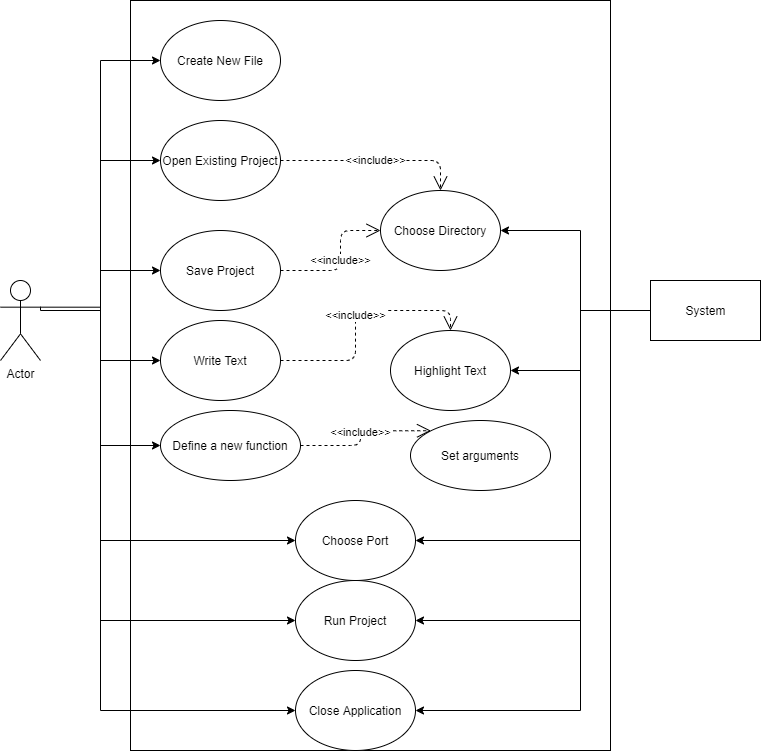

The diagram above was exported from draw.io. Its source (the exported page's mxGraphModel, read from the mxfile embedded in the PNG):
<mxGraphModel dx="1024" dy="592" grid="1" gridSize="10" guides="1" tooltips="1" connect="1" arrows="1" fold="1" page="1" pageScale="1" pageWidth="850" pageHeight="1100" math="0" shadow="0">
  <root>
    <mxCell id="ovBWiTxzS7wfBoGwZVSP-0" />
    <mxCell id="ovBWiTxzS7wfBoGwZVSP-1" parent="ovBWiTxzS7wfBoGwZVSP-0" />
    <mxCell id="Sno4-DCpuTAXQIg5pWVV-0" value="" style="rounded=0;whiteSpace=wrap;html=1;" parent="ovBWiTxzS7wfBoGwZVSP-1" vertex="1">
      <mxGeometry x="200" width="480" height="750" as="geometry" />
    </mxCell>
    <mxCell id="Sno4-DCpuTAXQIg5pWVV-15" style="edgeStyle=orthogonalEdgeStyle;rounded=0;orthogonalLoop=1;jettySize=auto;html=1;exitX=1;exitY=0.3333333333333333;exitDx=0;exitDy=0;exitPerimeter=0;entryX=0;entryY=0.5;entryDx=0;entryDy=0;" parent="ovBWiTxzS7wfBoGwZVSP-1" source="Sno4-DCpuTAXQIg5pWVV-1" target="Sno4-DCpuTAXQIg5pWVV-10" edge="1">
      <mxGeometry relative="1" as="geometry" />
    </mxCell>
    <mxCell id="Sno4-DCpuTAXQIg5pWVV-16" style="edgeStyle=orthogonalEdgeStyle;rounded=0;orthogonalLoop=1;jettySize=auto;html=1;entryX=0;entryY=0.5;entryDx=0;entryDy=0;" parent="ovBWiTxzS7wfBoGwZVSP-1" target="Sno4-DCpuTAXQIg5pWVV-3" edge="1">
      <mxGeometry relative="1" as="geometry">
        <mxPoint x="170" y="288" as="sourcePoint" />
        <Array as="points">
          <mxPoint x="170" y="270" />
        </Array>
      </mxGeometry>
    </mxCell>
    <mxCell id="Sno4-DCpuTAXQIg5pWVV-17" style="edgeStyle=orthogonalEdgeStyle;rounded=0;orthogonalLoop=1;jettySize=auto;html=1;entryX=0;entryY=0.5;entryDx=0;entryDy=0;" parent="ovBWiTxzS7wfBoGwZVSP-1" target="Sno4-DCpuTAXQIg5pWVV-2" edge="1">
      <mxGeometry relative="1" as="geometry">
        <mxPoint x="170" y="288" as="sourcePoint" />
        <Array as="points">
          <mxPoint x="170" y="160" />
        </Array>
      </mxGeometry>
    </mxCell>
    <mxCell id="Sno4-DCpuTAXQIg5pWVV-18" style="edgeStyle=orthogonalEdgeStyle;rounded=0;orthogonalLoop=1;jettySize=auto;html=1;entryX=0;entryY=0.5;entryDx=0;entryDy=0;" parent="ovBWiTxzS7wfBoGwZVSP-1" target="Sno4-DCpuTAXQIg5pWVV-8" edge="1">
      <mxGeometry relative="1" as="geometry">
        <mxPoint x="170" y="290" as="sourcePoint" />
        <Array as="points">
          <mxPoint x="170" y="360" />
        </Array>
      </mxGeometry>
    </mxCell>
    <mxCell id="Sno4-DCpuTAXQIg5pWVV-19" style="edgeStyle=orthogonalEdgeStyle;rounded=0;orthogonalLoop=1;jettySize=auto;html=1;entryX=0;entryY=0.5;entryDx=0;entryDy=0;" parent="ovBWiTxzS7wfBoGwZVSP-1" target="Sno4-DCpuTAXQIg5pWVV-11" edge="1">
      <mxGeometry relative="1" as="geometry">
        <mxPoint x="170" y="320" as="sourcePoint" />
        <Array as="points">
          <mxPoint x="170" y="320" />
          <mxPoint x="170" y="480" />
        </Array>
      </mxGeometry>
    </mxCell>
    <mxCell id="Sno4-DCpuTAXQIg5pWVV-20" style="edgeStyle=orthogonalEdgeStyle;rounded=0;orthogonalLoop=1;jettySize=auto;html=1;entryX=0;entryY=0.5;entryDx=0;entryDy=0;" parent="ovBWiTxzS7wfBoGwZVSP-1" target="Sno4-DCpuTAXQIg5pWVV-12" edge="1">
      <mxGeometry relative="1" as="geometry">
        <mxPoint x="170" y="320" as="sourcePoint" />
        <Array as="points">
          <mxPoint x="170" y="320" />
          <mxPoint x="170" y="580" />
        </Array>
      </mxGeometry>
    </mxCell>
    <mxCell id="Sno4-DCpuTAXQIg5pWVV-21" style="edgeStyle=orthogonalEdgeStyle;rounded=0;orthogonalLoop=1;jettySize=auto;html=1;entryX=0;entryY=0.5;entryDx=0;entryDy=0;" parent="ovBWiTxzS7wfBoGwZVSP-1" target="Sno4-DCpuTAXQIg5pWVV-14" edge="1">
      <mxGeometry relative="1" as="geometry">
        <mxPoint x="170" y="320" as="sourcePoint" />
        <Array as="points">
          <mxPoint x="170" y="320" />
          <mxPoint x="170" y="680" />
        </Array>
      </mxGeometry>
    </mxCell>
    <mxCell id="uazj9tbasi9LsBT_UvyV-2" style="edgeStyle=orthogonalEdgeStyle;rounded=0;orthogonalLoop=1;jettySize=auto;html=1;entryX=0;entryY=0.5;entryDx=0;entryDy=0;exitX=1;exitY=0.3333333333333333;exitDx=0;exitDy=0;exitPerimeter=0;" edge="1" parent="ovBWiTxzS7wfBoGwZVSP-1" source="Sno4-DCpuTAXQIg5pWVV-1" target="uazj9tbasi9LsBT_UvyV-0">
      <mxGeometry relative="1" as="geometry">
        <Array as="points">
          <mxPoint x="110" y="310" />
          <mxPoint x="170" y="310" />
          <mxPoint x="170" y="445" />
        </Array>
      </mxGeometry>
    </mxCell>
    <mxCell id="Sno4-DCpuTAXQIg5pWVV-1" value="Actor" style="shape=umlActor;verticalLabelPosition=bottom;verticalAlign=top;html=1;outlineConnect=0;" parent="ovBWiTxzS7wfBoGwZVSP-1" vertex="1">
      <mxGeometry x="70" y="280" width="40" height="80" as="geometry" />
    </mxCell>
    <mxCell id="Sno4-DCpuTAXQIg5pWVV-2" value="Open Existing Project" style="ellipse;whiteSpace=wrap;html=1;" parent="ovBWiTxzS7wfBoGwZVSP-1" vertex="1">
      <mxGeometry x="230" y="120" width="120" height="80" as="geometry" />
    </mxCell>
    <mxCell id="Sno4-DCpuTAXQIg5pWVV-3" value="Save Project" style="ellipse;whiteSpace=wrap;html=1;" parent="ovBWiTxzS7wfBoGwZVSP-1" vertex="1">
      <mxGeometry x="230" y="230" width="120" height="80" as="geometry" />
    </mxCell>
    <mxCell id="Sno4-DCpuTAXQIg5pWVV-4" value="Choose Directory" style="ellipse;whiteSpace=wrap;html=1;" parent="ovBWiTxzS7wfBoGwZVSP-1" vertex="1">
      <mxGeometry x="450" y="190" width="120" height="80" as="geometry" />
    </mxCell>
    <mxCell id="Sno4-DCpuTAXQIg5pWVV-5" value="&amp;lt;&amp;lt;include&amp;gt;&amp;gt;" style="endArrow=open;endSize=12;dashed=1;html=1;entryX=0.5;entryY=0;entryDx=0;entryDy=0;edgeStyle=orthogonalEdgeStyle;exitX=1;exitY=0.5;exitDx=0;exitDy=0;" parent="ovBWiTxzS7wfBoGwZVSP-1" source="Sno4-DCpuTAXQIg5pWVV-2" target="Sno4-DCpuTAXQIg5pWVV-4" edge="1">
      <mxGeometry width="160" relative="1" as="geometry">
        <mxPoint x="350" y="99.5" as="sourcePoint" />
        <mxPoint x="510" y="99.5" as="targetPoint" />
      </mxGeometry>
    </mxCell>
    <mxCell id="Sno4-DCpuTAXQIg5pWVV-6" value="&amp;lt;&amp;lt;include&amp;gt;&amp;gt;" style="endArrow=open;endSize=12;dashed=1;html=1;edgeStyle=orthogonalEdgeStyle;entryX=0;entryY=0.5;entryDx=0;entryDy=0;exitX=1;exitY=0.5;exitDx=0;exitDy=0;" parent="ovBWiTxzS7wfBoGwZVSP-1" source="Sno4-DCpuTAXQIg5pWVV-3" target="Sno4-DCpuTAXQIg5pWVV-4" edge="1">
      <mxGeometry width="160" relative="1" as="geometry">
        <mxPoint x="350" y="190" as="sourcePoint" />
        <mxPoint x="450" y="190" as="targetPoint" />
        <Array as="points">
          <mxPoint x="410" y="270" />
          <mxPoint x="410" y="230" />
        </Array>
      </mxGeometry>
    </mxCell>
    <mxCell id="Sno4-DCpuTAXQIg5pWVV-26" style="edgeStyle=orthogonalEdgeStyle;rounded=0;orthogonalLoop=1;jettySize=auto;html=1;exitX=0;exitY=0.5;exitDx=0;exitDy=0;entryX=1;entryY=0.5;entryDx=0;entryDy=0;" parent="ovBWiTxzS7wfBoGwZVSP-1" source="Sno4-DCpuTAXQIg5pWVV-7" target="Sno4-DCpuTAXQIg5pWVV-9" edge="1">
      <mxGeometry relative="1" as="geometry">
        <Array as="points">
          <mxPoint x="650" y="310" />
          <mxPoint x="650" y="370" />
        </Array>
      </mxGeometry>
    </mxCell>
    <mxCell id="Sno4-DCpuTAXQIg5pWVV-27" style="edgeStyle=orthogonalEdgeStyle;rounded=0;orthogonalLoop=1;jettySize=auto;html=1;exitX=0;exitY=0.25;exitDx=0;exitDy=0;entryX=1;entryY=0.5;entryDx=0;entryDy=0;" parent="ovBWiTxzS7wfBoGwZVSP-1" source="Sno4-DCpuTAXQIg5pWVV-7" target="Sno4-DCpuTAXQIg5pWVV-4" edge="1">
      <mxGeometry relative="1" as="geometry">
        <Array as="points">
          <mxPoint x="720" y="310" />
          <mxPoint x="650" y="310" />
          <mxPoint x="650" y="230" />
        </Array>
      </mxGeometry>
    </mxCell>
    <mxCell id="Sno4-DCpuTAXQIg5pWVV-28" style="edgeStyle=orthogonalEdgeStyle;rounded=0;orthogonalLoop=1;jettySize=auto;html=1;exitX=0;exitY=0.5;exitDx=0;exitDy=0;entryX=1;entryY=0.5;entryDx=0;entryDy=0;" parent="ovBWiTxzS7wfBoGwZVSP-1" source="Sno4-DCpuTAXQIg5pWVV-7" target="Sno4-DCpuTAXQIg5pWVV-11" edge="1">
      <mxGeometry relative="1" as="geometry">
        <Array as="points">
          <mxPoint x="650" y="310" />
          <mxPoint x="650" y="540" />
        </Array>
      </mxGeometry>
    </mxCell>
    <mxCell id="Sno4-DCpuTAXQIg5pWVV-29" style="edgeStyle=orthogonalEdgeStyle;rounded=0;orthogonalLoop=1;jettySize=auto;html=1;exitX=0;exitY=0.5;exitDx=0;exitDy=0;entryX=1;entryY=0.5;entryDx=0;entryDy=0;" parent="ovBWiTxzS7wfBoGwZVSP-1" source="Sno4-DCpuTAXQIg5pWVV-7" target="Sno4-DCpuTAXQIg5pWVV-12" edge="1">
      <mxGeometry relative="1" as="geometry">
        <Array as="points">
          <mxPoint x="650" y="310" />
          <mxPoint x="650" y="620" />
        </Array>
      </mxGeometry>
    </mxCell>
    <mxCell id="Sno4-DCpuTAXQIg5pWVV-30" style="edgeStyle=orthogonalEdgeStyle;rounded=0;orthogonalLoop=1;jettySize=auto;html=1;exitX=0;exitY=0.5;exitDx=0;exitDy=0;entryX=1;entryY=0.5;entryDx=0;entryDy=0;" parent="ovBWiTxzS7wfBoGwZVSP-1" source="Sno4-DCpuTAXQIg5pWVV-7" target="Sno4-DCpuTAXQIg5pWVV-14" edge="1">
      <mxGeometry relative="1" as="geometry">
        <Array as="points">
          <mxPoint x="650" y="310" />
          <mxPoint x="650" y="710" />
        </Array>
      </mxGeometry>
    </mxCell>
    <mxCell id="Sno4-DCpuTAXQIg5pWVV-7" value="System" style="html=1;" parent="ovBWiTxzS7wfBoGwZVSP-1" vertex="1">
      <mxGeometry x="720" y="280" width="110" height="60" as="geometry" />
    </mxCell>
    <mxCell id="Sno4-DCpuTAXQIg5pWVV-8" value="Write Text" style="ellipse;whiteSpace=wrap;html=1;" parent="ovBWiTxzS7wfBoGwZVSP-1" vertex="1">
      <mxGeometry x="230" y="320" width="120" height="80" as="geometry" />
    </mxCell>
    <mxCell id="Sno4-DCpuTAXQIg5pWVV-9" value="Highlight Text" style="ellipse;whiteSpace=wrap;html=1;" parent="ovBWiTxzS7wfBoGwZVSP-1" vertex="1">
      <mxGeometry x="460" y="330" width="120" height="80" as="geometry" />
    </mxCell>
    <mxCell id="Sno4-DCpuTAXQIg5pWVV-10" value="Create New File" style="ellipse;whiteSpace=wrap;html=1;" parent="ovBWiTxzS7wfBoGwZVSP-1" vertex="1">
      <mxGeometry x="230" y="20" width="120" height="80" as="geometry" />
    </mxCell>
    <mxCell id="Sno4-DCpuTAXQIg5pWVV-11" value="Choose Port" style="ellipse;whiteSpace=wrap;html=1;" parent="ovBWiTxzS7wfBoGwZVSP-1" vertex="1">
      <mxGeometry x="365" y="500" width="120" height="80" as="geometry" />
    </mxCell>
    <mxCell id="Sno4-DCpuTAXQIg5pWVV-12" value="Run Project" style="ellipse;whiteSpace=wrap;html=1;" parent="ovBWiTxzS7wfBoGwZVSP-1" vertex="1">
      <mxGeometry x="365" y="580" width="120" height="80" as="geometry" />
    </mxCell>
    <mxCell id="Sno4-DCpuTAXQIg5pWVV-14" value="Close Application" style="ellipse;whiteSpace=wrap;html=1;" parent="ovBWiTxzS7wfBoGwZVSP-1" vertex="1">
      <mxGeometry x="365" y="670" width="120" height="80" as="geometry" />
    </mxCell>
    <mxCell id="Sno4-DCpuTAXQIg5pWVV-25" value="&amp;lt;&amp;lt;include&amp;gt;&amp;gt;" style="endArrow=open;endSize=12;dashed=1;html=1;edgeStyle=orthogonalEdgeStyle;entryX=0.5;entryY=0;entryDx=0;entryDy=0;exitX=1;exitY=0.5;exitDx=0;exitDy=0;" parent="ovBWiTxzS7wfBoGwZVSP-1" source="Sno4-DCpuTAXQIg5pWVV-8" target="Sno4-DCpuTAXQIg5pWVV-9" edge="1">
      <mxGeometry width="160" relative="1" as="geometry">
        <mxPoint x="365" y="350" as="sourcePoint" />
        <mxPoint x="465" y="310" as="targetPoint" />
        <Array as="points">
          <mxPoint x="425" y="360" />
          <mxPoint x="425" y="310" />
          <mxPoint x="520" y="310" />
        </Array>
      </mxGeometry>
    </mxCell>
    <mxCell id="uazj9tbasi9LsBT_UvyV-0" value="Define a new function" style="ellipse;whiteSpace=wrap;html=1;" vertex="1" parent="ovBWiTxzS7wfBoGwZVSP-1">
      <mxGeometry x="230" y="410" width="140" height="70" as="geometry" />
    </mxCell>
    <mxCell id="uazj9tbasi9LsBT_UvyV-1" value="Set arguments" style="ellipse;whiteSpace=wrap;html=1;" vertex="1" parent="ovBWiTxzS7wfBoGwZVSP-1">
      <mxGeometry x="480" y="420" width="140" height="70" as="geometry" />
    </mxCell>
    <mxCell id="uazj9tbasi9LsBT_UvyV-3" value="&amp;lt;&amp;lt;include&amp;gt;&amp;gt;" style="endArrow=open;endSize=12;dashed=1;html=1;edgeStyle=orthogonalEdgeStyle;entryX=0;entryY=0;entryDx=0;entryDy=0;exitX=1;exitY=0.5;exitDx=0;exitDy=0;" edge="1" parent="ovBWiTxzS7wfBoGwZVSP-1" source="uazj9tbasi9LsBT_UvyV-0" target="uazj9tbasi9LsBT_UvyV-1">
      <mxGeometry width="160" relative="1" as="geometry">
        <mxPoint x="370" y="420" as="sourcePoint" />
        <mxPoint x="470" y="380" as="targetPoint" />
        <Array as="points">
          <mxPoint x="430" y="445" />
          <mxPoint x="430" y="430" />
        </Array>
      </mxGeometry>
    </mxCell>
  </root>
</mxGraphModel>